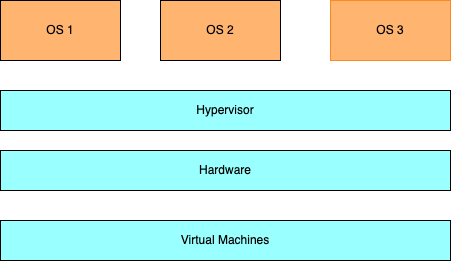

The diagram above was exported from draw.io. Its source (the exported page's mxGraphModel, read from the mxfile embedded in the PNG):
<mxGraphModel dx="1194" dy="699" grid="1" gridSize="10" guides="1" tooltips="1" connect="1" arrows="1" fold="1" page="1" pageScale="1" pageWidth="827" pageHeight="1169" math="0" shadow="0">
  <root>
    <mxCell id="0" />
    <mxCell id="1" parent="0" />
    <mxCell id="ANUVZgm-LkWC1YZihMRG-1" value="OS 1" style="rounded=0;whiteSpace=wrap;html=1;fillColor=#FFB570;" vertex="1" parent="1">
      <mxGeometry x="140" y="220" width="120" height="60" as="geometry" />
    </mxCell>
    <mxCell id="ANUVZgm-LkWC1YZihMRG-3" value="OS 2" style="rounded=0;whiteSpace=wrap;html=1;fillColor=#FFB570;" vertex="1" parent="1">
      <mxGeometry x="300" y="220" width="120" height="60" as="geometry" />
    </mxCell>
    <mxCell id="ANUVZgm-LkWC1YZihMRG-4" value="OS 3" style="rounded=0;whiteSpace=wrap;html=1;strokeColor=#FF8921;fillColor=#FFB570;" vertex="1" parent="1">
      <mxGeometry x="470" y="220" width="120" height="60" as="geometry" />
    </mxCell>
    <mxCell id="ANUVZgm-LkWC1YZihMRG-5" value="Hypervisor" style="rounded=0;whiteSpace=wrap;html=1;fillColor=#99FFFF;" vertex="1" parent="1">
      <mxGeometry x="140" y="310" width="450" height="40" as="geometry" />
    </mxCell>
    <mxCell id="ANUVZgm-LkWC1YZihMRG-6" value="Hardware" style="rounded=0;whiteSpace=wrap;html=1;fillColor=#99FFFF;" vertex="1" parent="1">
      <mxGeometry x="140" y="370" width="450" height="40" as="geometry" />
    </mxCell>
    <mxCell id="ANUVZgm-LkWC1YZihMRG-7" value="Virtual Machines" style="rounded=0;whiteSpace=wrap;html=1;fillColor=#99FFFF;" vertex="1" parent="1">
      <mxGeometry x="140" y="440" width="450" height="40" as="geometry" />
    </mxCell>
  </root>
</mxGraphModel>